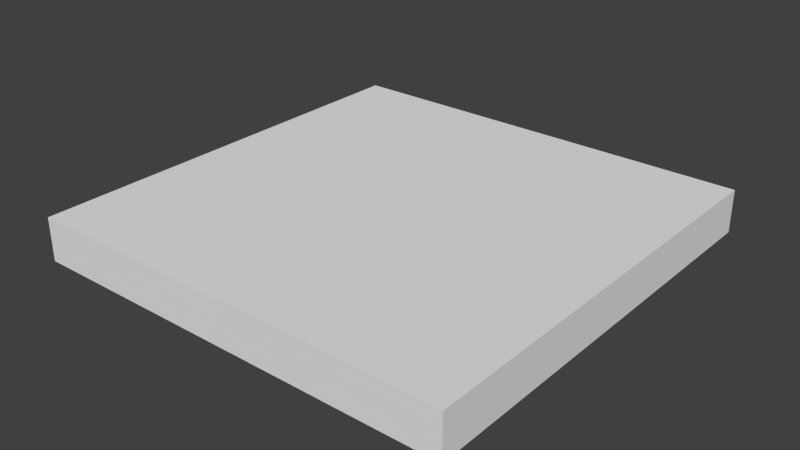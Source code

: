 # Source: cube.blend  (saved by Blender 2.63.0; exported with 4.5.12 LTS)
import bpy
from mathutils import Matrix  # noqa: F401  (used for matrix-valued properties, if any)

bpy.ops.wm.read_factory_settings(use_empty=True)
scene = bpy.context.scene
scene.name = 'Scene'

# ---- collections
col_collection_1 = bpy.data.collections.new('Collection 1'); scene.collection.children.link(col_collection_1)

# ---- world
world_world = bpy.data.worlds.new('World'); scene.world = world_world
world_world.color = (0.05088, 0.05088, 0.05088)
world_world.use_sun_shadow = False
world_world.sun_shadow_jitter_overblur = 0.0
world_world.cycles.sampling_method = 'MANUAL'
world_world.cycles.sample_map_resolution = 256

# ---- meshes
me_plane = bpy.data.meshes.new('Plane')
me_plane.from_pydata([(1.0, -1.0, 0.0), (-1.0, -1.0, 0.0), (1.0, 1.0, 0.0), (-1.0, 1.0, 0.0), (1.0, -1.0, -0.2), (-1.0, -1.0, -0.2), (1.0, 1.0, -0.2), (-1.0, 1.0, -0.2)], [], [(2, 3, 1), (0, 2, 1), (6, 5, 7), (4, 5, 6), (2, 7, 3), (3, 5, 1), (0, 6, 2), (4, 1, 5), (6, 7, 2), (7, 5, 3), (6, 0, 4), (0, 1, 4)])
me_plane.use_remesh_preserve_volume = False
me_plane.use_remesh_preserve_attributes = False
me_plane.use_mirror_vertex_groups = False
me_plane.update()

# ---- objects
ob_plane = bpy.data.objects.new('Plane', me_plane)

# ---- transforms, parenting, visibility, modifiers, constraints
ob_plane.location = (0.0, 0.0, 0.0)
ob_plane.rotation_euler = (6.283, 0.0, 0.0)
ob_plane.scale = (5.0, 5.0, 5.0)
ob_plane.lineart.crease_threshold = 0.0

# ---- collection membership
col_collection_1.objects.link(ob_plane)

# ---- scene / render settings (as saved in the file)
scene.frame_start = 1; scene.frame_end = 250; scene.frame_set(1)
scene.render.engine = 'BLENDER_EEVEE_NEXT'
scene.render.image_settings.color_mode = 'RGB'
scene.render.image_settings.compression = 90
scene.render.resolution_percentage = 50
scene.render.dither_intensity = 0.0
scene.render.bake_margin = 2
scene.render.bake_bias = 0.0
scene.cycles.use_denoising = False
scene.cycles.samples = 10
scene.cycles.sampling_pattern = 'TABULATED_SOBOL'
scene.cycles.light_sampling_threshold = 0.0
scene.cycles.use_adaptive_sampling = False
scene.cycles.use_light_tree = False
scene.cycles.blur_glossy = 0.0
scene.cycles.volume_bounces = 1
scene.cycles.pixel_filter_type = 'GAUSSIAN'
scene.cycles.sample_clamp_indirect = 0.0
scene.view_settings.view_transform = 'Standard'
bpy.context.view_layer.update()

# ---- added for rendering (the .blend has no active camera and no usable light): camera, sun
cam_auto = bpy.data.cameras.new('AutoCamera')
cam_auto.lens = 50.0
cam_auto.sensor_width = 36.0
cam_auto.clip_end = 1000.0
ob_auto_camera = bpy.data.objects.new('AutoCamera', cam_auto)
scene.collection.objects.link(ob_auto_camera)
ob_auto_camera.location = (13.1173, -15.7408, 9.99386)
ob_auto_camera.rotation_euler = (1.09748, -7.21219e-08, 0.694738)
scene.camera = ob_auto_camera
light_auto_sun = bpy.data.lights.new('AutoSun', 'SUN')
light_auto_sun.energy = 3.0
light_auto_sun.angle = 0.0523599
ob_auto_sun = bpy.data.objects.new('AutoSun', light_auto_sun)
scene.collection.objects.link(ob_auto_sun)
ob_auto_sun.rotation_euler = (0.872665, 0.174533, 0.523599)
bpy.context.view_layer.update()
